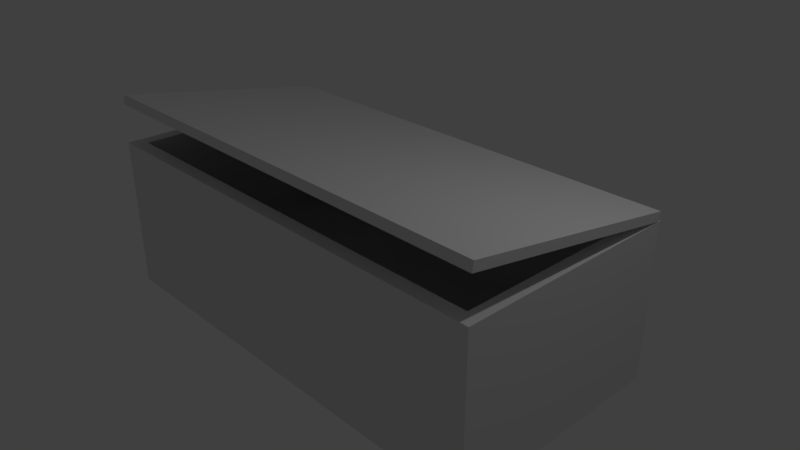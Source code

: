 # Source: Chest.blend  (saved by Blender 2.78.0; exported with 4.5.12 LTS)
import bpy
from mathutils import Matrix  # noqa: F401  (used for matrix-valued properties, if any)

bpy.ops.wm.read_factory_settings(use_empty=True)
scene = bpy.context.scene
scene.name = 'Scene'

# ---- collections
col_collection_1 = bpy.data.collections.new('Collection 1'); scene.collection.children.link(col_collection_1)

# ---- materials (node trees are filled in below, after node groups)
mat_material_wood_boards = bpy.data.materials.new('material_wood_boards')
mat_material_wood_boards.alpha_threshold = 0.0
mat_material_wood_boards.use_transparent_shadow = False
mat_material_wood_boards.roughness = 0.5

# ---- material node trees

# ---- world
world_world = bpy.data.worlds.new('World'); scene.world = world_world
world_world.color = (0.05088, 0.05088, 0.05088)
world_world.use_sun_shadow = False
world_world.sun_shadow_jitter_overblur = 0.0
world_world.cycles.sampling_method = 'MANUAL'

# ---- cameras
cam_camera = bpy.data.cameras.new('Camera')
cam_camera.clip_end = 100.0
cam_camera.lens = 35.0
cam_camera.sensor_width = 32.0
cam_camera.sensor_height = 18.0
cam_camera.ortho_scale = 7.314
cam_camera.dof.focus_distance = 0.0
cam_camera.dof.aperture_fstop = 128.0

# ---- lights
light_lamp = bpy.data.lights.new('Lamp', 'POINT')
light_lamp.transmission_factor = 0.0
light_lamp.cutoff_distance = 30.0
light_lamp.energy = 100.0
light_lamp.shadow_buffer_clip_start = 1.001
light_lamp.shadow_soft_size = 0.1
light_lamp.shadow_maximum_resolution = 0.006
light_lamp.use_absolute_resolution = True

# ---- meshes
me_cube_000 = bpy.data.meshes.new('Cube.000')
me_cube_000.from_pydata([(-1.0, -1.0, -1.0), (-1.0, -1.0, 1.0), (-1.0, 1.0, -1.0), (-1.0, 1.0, 1.0), (1.0, -1.0, -1.0), (1.0, -1.0, 1.0), (1.0, 1.0, -1.0), (1.0, 1.0, 1.0), (-1.0, 0.0, -1.0), (-1.0, -1.0, 0.0), (-1.0, 0.0, 1.0), (-1.0, 1.0, 0.0), (0.0, 1.0, -1.0), (0.0, 1.0, 1.0), (1.0, 1.0, 0.0), (1.0, 0.0, -1.0), (1.0, 0.0, 1.0), (1.0, -1.0, 0.0), (0.0, -1.0, -1.0), (0.0, -1.0, 1.0), (0.0, 0.0, 1.0), (0.0, 0.0, -1.0), (0.0, -1.0, 0.0), (1.0, 0.0, 0.0), (0.0, 1.0, 0.0), (-1.0, 0.0, 0.0), (-1.0, -0.5, -1.0), (-1.0, -1.0, 0.5), (-1.0, 0.5, 1.0), (-1.0, 1.0, -0.5), (-0.5, 1.0, -1.0), (0.5, 1.0, 1.0), (1.0, 1.0, -0.5), (1.0, 0.5, -1.0), (1.0, -0.5, 1.0), (1.0, -1.0, -0.5), (0.5, -1.0, -1.0), (-0.5, -1.0, 1.0), (-1.0, 0.5, -1.0), (-1.0, -1.0, -0.5), (-1.0, -0.5, 1.0), (-1.0, 1.0, 0.5), (0.5, 1.0, -1.0), (-0.5, 1.0, 1.0), (1.0, 1.0, 0.5), (1.0, -0.5, -1.0), (1.0, 0.5, 1.0), (1.0, -1.0, 0.5), (-0.5, -1.0, -1.0), (0.5, -1.0, 1.0), (0.0, -0.5, 1.0), (0.0, 0.5, 1.0), (0.5, 0.0, 1.0), (-0.5, 0.0, 1.0), (0.0, -0.5, -1.0), (0.0, 0.5, -1.0), (-0.5, 0.0, -1.0), (0.5, 0.0, -1.0), (-0.5, -1.0, 0.0), (0.5, -1.0, 0.0), (0.0, -1.0, -0.5), (0.0, -1.0, 0.5), (1.0, -0.5, 0.0), (1.0, 0.5, 0.0), (1.0, 0.0, -0.5), (1.0, 0.0, 0.5), (0.5, 1.0, 0.0), (-0.5, 1.0, 0.0), (0.0, 1.0, -0.5), (0.0, 1.0, 0.5), (-1.0, 0.5, 0.0), (-1.0, -0.5, 0.0), (-1.0, 0.0, -0.5), (-1.0, 0.0, 0.5), (-1.0, -0.5, 0.5), (-1.0, -0.5, -0.5), (-1.0, 0.5, -0.5), (-0.5, 1.0, 0.5), (-0.5, 1.0, -0.5), (0.5, 1.0, -0.5), (1.0, 0.5, 0.5), (1.0, 0.5, -0.5), (1.0, -0.5, -0.5), (0.5, -1.0, 0.5), (0.5, -1.0, -0.5), (-0.5, -1.0, -0.5), (0.5, 0.5, -1.0), (-0.5, 0.5, -1.0), (-0.5, -0.5, -1.0), (-0.5, 0.5, 1.0), (0.5, 0.5, 1.0), (0.5, -0.5, 1.0), (-0.5, -0.5, 1.0), (0.5, -0.5, -1.0), (-0.5, -1.0, 0.5), (1.0, -0.5, 0.5), (0.5, 1.0, 0.5), (-1.0, 0.5, 0.5)], [], [(97, 28, 3, 41), (96, 31, 7, 44), (95, 34, 5, 47), (94, 37, 1, 27), (93, 45, 4, 36), (92, 40, 1, 37), (91, 50, 19, 49), (90, 51, 20, 52), (89, 28, 10, 53), (88, 54, 18, 48), (87, 55, 21, 56), (86, 33, 15, 57), (85, 58, 9, 39), (84, 59, 22, 60), (83, 49, 19, 61), (82, 62, 17, 35), (81, 63, 23, 64), (80, 46, 16, 65), (79, 66, 14, 32), (78, 67, 24, 68), (77, 43, 13, 69), (76, 70, 11, 29), (75, 71, 25, 72), (74, 40, 10, 73), (71, 74, 73, 25), (9, 27, 74, 71), (27, 1, 40, 74), (26, 75, 72, 8), (0, 39, 75, 26), (39, 9, 71, 75), (38, 76, 29, 2), (8, 72, 76, 38), (72, 25, 70, 76), (67, 77, 69, 24), (11, 41, 77, 67), (41, 3, 43, 77), (30, 78, 68, 12), (2, 29, 78, 30), (29, 11, 67, 78), (42, 79, 32, 6), (12, 68, 79, 42), (68, 24, 66, 79), (63, 80, 65, 23), (14, 44, 80, 63), (44, 7, 46, 80), (33, 81, 64, 15), (6, 32, 81, 33), (32, 14, 63, 81), (45, 82, 35, 4), (15, 64, 82, 45), (64, 23, 62, 82), (59, 83, 61, 22), (17, 47, 83, 59), (47, 5, 49, 83), (36, 84, 60, 18), (4, 35, 84, 36), (35, 17, 59, 84), (48, 85, 39, 0), (18, 60, 85, 48), (60, 22, 58, 85), (55, 86, 57, 21), (12, 42, 86, 55), (42, 6, 33, 86), (38, 87, 56, 8), (2, 30, 87, 38), (30, 12, 55, 87), (26, 88, 48, 0), (8, 56, 88, 26), (56, 21, 54, 88), (51, 89, 53, 20), (13, 43, 89, 51), (43, 3, 28, 89), (46, 90, 52, 16), (7, 31, 90, 46), (31, 13, 51, 90), (34, 91, 49, 5), (16, 52, 91, 34), (52, 20, 50, 91), (50, 92, 37, 19), (20, 53, 92, 50), (53, 10, 40, 92), (54, 93, 36, 18), (21, 57, 93, 54), (57, 15, 45, 93), (58, 94, 27, 9), (22, 61, 94, 58), (61, 19, 37, 94), (62, 95, 47, 17), (23, 65, 95, 62), (65, 16, 34, 95), (66, 96, 44, 14), (24, 69, 96, 66), (69, 13, 31, 96), (70, 97, 41, 11), (25, 73, 97, 70), (73, 10, 28, 97)])
_uv = me_cube_000.uv_layers.new(name='UVMap')
_uv.uv.foreach_set('vector', [0.9941, 0.75, 1.0, 0.75, 1.0, 1.0, 0.9941, 1.0, 0.9941, 0.75, 1.0, 0.75, 1.0, 1.0, 0.9941, 1.0, 0.9941, 0.75, 1.0, 0.75, 1.0, 1.0, 0.9941, 1.0, 0.9941, 0.75, 1.0, 0.75, 1.0, 1.0, 0.9941, 1.0, 0.75, 0.25, 0.75, 7.451e-09, 1.0, 0.0, 1.0, 0.25, 0.75, 0.25, 0.75, 7.451e-09, 1.0, 0.0, 1.0, 0.25, 0.75, 0.75, 0.75, 0.5, 1.0, 0.5, 1.0, 0.75, 0.25, 0.75, 0.25, 0.5, 0.5, 0.5, 0.5, 0.75, 0.25, 0.25, 0.25, 2.235e-08, 0.5, 1.49e-08, 0.5, 0.25, 0.75, 0.75, 0.75, 0.5, 1.0, 0.5, 1.0, 0.75, 0.25, 0.75, 0.25, 0.5, 0.5, 0.5, 0.5, 0.75, 0.25, 0.25, 0.25, 2.235e-08, 0.5, 1.49e-08, 0.5, 0.25, 0.9824, 0.75, 0.9883, 0.75, 0.9883, 1.0, 0.9824, 1.0, 0.9824, 0.25, 0.9883, 0.25, 0.9883, 0.5, 0.9824, 0.5, 0.9941, 0.25, 1.0, 0.25, 1.0, 0.5, 0.9941, 0.5, 0.9824, 0.75, 0.9883, 0.75, 0.9883, 1.0, 0.9824, 1.0, 0.9824, 0.25, 0.9883, 0.25, 0.9883, 0.5, 0.9824, 0.5, 0.9941, 0.25, 1.0, 0.25, 1.0, 0.5, 0.9941, 0.5, 0.9824, 0.75, 0.9883, 0.75, 0.9883, 1.0, 0.9824, 1.0, 0.9824, 0.25, 0.9883, 0.25, 0.9883, 0.5, 0.9824, 0.5, 0.9941, 0.25, 1.0, 0.25, 1.0, 0.5, 0.9941, 0.5, 0.9824, 0.75, 0.9883, 0.75, 0.9883, 1.0, 0.9824, 1.0, 0.9824, 0.25, 0.9883, 0.25, 0.9883, 0.5, 0.9824, 0.5, 0.9941, 0.25, 1.0, 0.25, 1.0, 0.5, 0.9941, 0.5, 0.9883, 0.25, 0.9941, 0.25, 0.9941, 0.5, 0.9883, 0.5, 0.9883, 0.0, 0.9941, 0.0, 0.9941, 0.25, 0.9883, 0.25, 0.9941, 0.0, 1.0, 0.0, 1.0, 0.25, 0.9941, 0.25, 0.9766, 0.25, 0.9824, 0.25, 0.9824, 0.5, 0.9766, 0.5, 0.9766, 0.0, 0.9824, 0.0, 0.9824, 0.25, 0.9766, 0.25, 0.9824, 0.0, 0.9883, 0.0, 0.9883, 0.25, 0.9824, 0.25, 0.9766, 0.75, 0.9824, 0.75, 0.9824, 1.0, 0.9766, 1.0, 0.9766, 0.5, 0.9824, 0.5, 0.9824, 0.75, 0.9766, 0.75, 0.9824, 0.5, 0.9883, 0.5, 0.9883, 0.75, 0.9824, 0.75, 0.9883, 0.25, 0.9941, 0.25, 0.9941, 0.5, 0.9883, 0.5, 0.9883, 0.0, 0.9941, 0.0, 0.9941, 0.25, 0.9883, 0.25, 0.9941, 0.0, 1.0, 0.0, 1.0, 0.25, 0.9941, 0.25, 0.9766, 0.25, 0.9824, 0.25, 0.9824, 0.5, 0.9766, 0.5, 0.9766, 0.0, 0.9824, 0.0, 0.9824, 0.25, 0.9766, 0.25, 0.9824, 0.0, 0.9883, 0.0, 0.9883, 0.25, 0.9824, 0.25, 0.9766, 0.75, 0.9824, 0.75, 0.9824, 1.0, 0.9766, 1.0, 0.9766, 0.5, 0.9824, 0.5, 0.9824, 0.75, 0.9766, 0.75, 0.9824, 0.5, 0.9883, 0.5, 0.9883, 0.75, 0.9824, 0.75, 0.9883, 0.25, 0.9941, 0.25, 0.9941, 0.5, 0.9883, 0.5, 0.9883, 0.0, 0.9941, 0.0, 0.9941, 0.25, 0.9883, 0.25, 0.9941, 0.0, 1.0, 0.0, 1.0, 0.25, 0.9941, 0.25, 0.9766, 0.25, 0.9824, 0.25, 0.9824, 0.5, 0.9766, 0.5, 0.9766, 0.0, 0.9824, 0.0, 0.9824, 0.25, 0.9766, 0.25, 0.9824, 0.0, 0.9883, 0.0, 0.9883, 0.25, 0.9824, 0.25, 0.9766, 0.75, 0.9824, 0.75, 0.9824, 1.0, 0.9766, 1.0, 0.9766, 0.5, 0.9824, 0.5, 0.9824, 0.75, 0.9766, 0.75, 0.9824, 0.5, 0.9883, 0.5, 0.9883, 0.75, 0.9824, 0.75, 0.9883, 0.25, 0.9941, 0.25, 0.9941, 0.5, 0.9883, 0.5, 0.9883, 0.0, 0.9941, 0.0, 0.9941, 0.25, 0.9883, 0.25, 0.9941, 0.0, 1.0, 0.0, 1.0, 0.25, 0.9941, 0.25, 0.9766, 0.25, 0.9824, 0.25, 0.9824, 0.5, 0.9766, 0.5, 0.9766, 0.0, 0.9824, 0.0, 0.9824, 0.25, 0.9766, 0.25, 0.9824, 0.0, 0.9883, 0.0, 0.9883, 0.25, 0.9824, 0.25, 0.9766, 0.75, 0.9824, 0.75, 0.9824, 1.0, 0.9766, 1.0, 0.9766, 0.5, 0.9824, 0.5, 0.9824, 0.75, 0.9766, 0.75, 0.9824, 0.5, 0.9883, 0.5, 0.9883, 0.75, 0.9824, 0.75, 0.25, 0.5, 0.25, 0.25, 0.5, 0.25, 0.5, 0.5, 1.49e-08, 0.5, 7.451e-09, 0.25, 0.25, 0.25, 0.25, 0.5, 7.451e-09, 0.25, 0.0, 2.98e-08, 0.25, 2.235e-08, 0.25, 0.25, 0.25, 1.0, 0.25, 0.75, 0.5, 0.75, 0.5, 1.0, 2.98e-08, 1.0, 2.235e-08, 0.75, 0.25, 0.75, 0.25, 1.0, 2.235e-08, 0.75, 1.49e-08, 0.5, 0.25, 0.5, 0.25, 0.75, 0.75, 1.0, 0.75, 0.75, 1.0, 0.75, 1.0, 1.0, 0.5, 1.0, 0.5, 0.75, 0.75, 0.75, 0.75, 1.0, 0.5, 0.75, 0.5, 0.5, 0.75, 0.5, 0.75, 0.75, 0.25, 0.5, 0.25, 0.25, 0.5, 0.25, 0.5, 0.5, 1.49e-08, 0.5, 7.451e-09, 0.25, 0.25, 0.25, 0.25, 0.5, 7.451e-09, 0.25, 0.0, 2.98e-08, 0.25, 2.235e-08, 0.25, 0.25, 0.25, 1.0, 0.25, 0.75, 0.5, 0.75, 0.5, 1.0, 2.98e-08, 1.0, 2.235e-08, 0.75, 0.25, 0.75, 0.25, 1.0, 2.235e-08, 0.75, 1.49e-08, 0.5, 0.25, 0.5, 0.25, 0.75, 0.75, 1.0, 0.75, 0.75, 1.0, 0.75, 1.0, 1.0, 0.5, 1.0, 0.5, 0.75, 0.75, 0.75, 0.75, 1.0, 0.5, 0.75, 0.5, 0.5, 0.75, 0.5, 0.75, 0.75, 0.75, 0.5, 0.75, 0.25, 1.0, 0.25, 1.0, 0.5, 0.5, 0.5, 0.5, 0.25, 0.75, 0.25, 0.75, 0.5, 0.5, 0.25, 0.5, 1.49e-08, 0.75, 7.451e-09, 0.75, 0.25, 0.75, 0.5, 0.75, 0.25, 1.0, 0.25, 1.0, 0.5, 0.5, 0.5, 0.5, 0.25, 0.75, 0.25, 0.75, 0.5, 0.5, 0.25, 0.5, 1.49e-08, 0.75, 7.451e-09, 0.75, 0.25, 0.9883, 0.75, 0.9941, 0.75, 0.9941, 1.0, 0.9883, 1.0, 0.9883, 0.5, 0.9941, 0.5, 0.9941, 0.75, 0.9883, 0.75, 0.9941, 0.5, 1.0, 0.5, 1.0, 0.75, 0.9941, 0.75, 0.9883, 0.75, 0.9941, 0.75, 0.9941, 1.0, 0.9883, 1.0, 0.9883, 0.5, 0.9941, 0.5, 0.9941, 0.75, 0.9883, 0.75, 0.9941, 0.5, 1.0, 0.5, 1.0, 0.75, 0.9941, 0.75, 0.9883, 0.75, 0.9941, 0.75, 0.9941, 1.0, 0.9883, 1.0, 0.9883, 0.5, 0.9941, 0.5, 0.9941, 0.75, 0.9883, 0.75, 0.9941, 0.5, 1.0, 0.5, 1.0, 0.75, 0.9941, 0.75, 0.9883, 0.75, 0.9941, 0.75, 0.9941, 1.0, 0.9883, 1.0, 0.9883, 0.5, 0.9941, 0.5, 0.9941, 0.75, 0.9883, 0.75, 0.9941, 0.5, 1.0, 0.5, 1.0, 0.75, 0.9941, 0.75])
me_cube_000.materials.append(mat_material_wood_boards)
me_cube_000.use_remesh_preserve_volume = False
me_cube_000.use_remesh_preserve_attributes = False
me_cube_000.use_mirror_vertex_groups = False
me_cube_000.update()
me_cube_005 = bpy.data.meshes.new('Cube.005')
me_cube_005.from_pydata([(-0.94, -0.88, -0.5765), (-0.94, 0.88, -0.5765), (0.94, -0.88, -0.5765), (0.94, 0.88, -0.5765), (-1.0, -1.0, -1.0), (-1.0, -1.0, 1.0), (-1.0, 1.0, -1.0), (-1.0, 1.0, 1.0), (1.0, -1.0, -1.0), (1.0, -1.0, 1.0), (1.0, 1.0, -1.0), (1.0, 1.0, 1.0), (-0.94, -0.88, 1.0), (-0.94, 0.88, 1.0), (0.94, 0.88, 1.0), (0.94, -0.88, 1.0), (-0.94, 0.0, -0.5765), (-0.94, 0.88, 0.2118), (0.0, 0.88, -0.5765), (0.94, 0.88, 0.2118), (0.94, 0.0, -0.5765), (0.94, -0.88, 0.2118), (0.0, -0.88, -0.5765), (-1.0, 0.0, -1.0), (-1.0, -1.0, 0.0), (-1.0, 0.0, 1.0), (-1.0, 1.0, 0.0), (0.0, 1.0, -1.0), (0.0, 1.0, 1.0), (1.0, 1.0, 0.0), (1.0, 0.0, -1.0), (1.0, 0.0, 1.0), (1.0, -1.0, 0.0), (0.0, -1.0, -1.0), (0.0, -1.0, 1.0), (0.0, -0.88, 1.0), (-0.94, 0.0, 1.0), (0.0, 0.88, 1.0), (0.94, 0.0, 1.0), (-0.94, -0.88, 0.2118), (-0.97, -0.94, 1.0), (0.97, 0.94, 1.0), (0.0, 0.0, -1.0), (0.0, -1.0, 0.0), (1.0, 0.0, 0.0), (0.0, 1.0, 0.0), (-1.0, 0.0, 0.0), (0.0, 0.0, -0.5765), (0.0, -0.88, 0.2118), (0.94, 0.0, 0.2118), (0.0, 0.88, 0.2118), (-0.94, 0.0, 0.2118), (-0.94, -0.44, -0.5765), (-0.94, 0.88, -0.1824), (-0.47, 0.88, -0.5765), (0.94, 0.88, -0.1824), (0.94, 0.44, -0.5765), (0.94, -0.88, -0.1824), (0.47, -0.88, -0.5765), (-1.0, -0.5, -1.0), (-1.0, -1.0, 0.5), (-1.0, 0.5, 1.0), (-1.0, 1.0, -0.5), (-0.5, 1.0, -1.0), (0.5, 1.0, 1.0), (1.0, 1.0, -0.5), (1.0, 0.5, -1.0), (1.0, -0.5, 1.0), (1.0, -1.0, -0.5), (0.5, -1.0, -1.0), (-0.5, -1.0, 1.0), (-0.47, -0.88, 1.0), (-0.94, 0.44, 1.0), (0.47, 0.88, 1.0), (0.94, -0.44, 1.0), (-0.94, -0.88, 0.6059), (-0.985, -0.97, 1.0), (0.985, 0.97, 1.0), (-0.94, 0.44, -0.5765), (-0.94, 0.88, 0.6059), (0.47, 0.88, -0.5765), (0.94, 0.88, 0.6059), (0.94, -0.44, -0.5765), (0.94, -0.88, 0.6059), (-0.47, -0.88, -0.5765), (-1.0, 0.5, -1.0), (-1.0, -1.0, -0.5), (-1.0, -0.5, 1.0), (-1.0, 1.0, 0.5), (0.5, 1.0, -1.0), (-0.5, 1.0, 1.0), (1.0, 1.0, 0.5), (1.0, -0.5, -1.0), (1.0, 0.5, 1.0), (1.0, -1.0, 0.5), (-0.5, -1.0, -1.0), (0.5, -1.0, 1.0), (0.47, -0.88, 1.0), (-0.94, -0.44, 1.0), (-0.47, 0.88, 1.0), (0.94, 0.44, 1.0), (-0.94, -0.88, -0.1824), (-0.955, -0.91, 1.0), (0.955, 0.91, 1.0), (0.0, -0.5, -1.0), (0.0, 0.5, -1.0), (-0.5, 0.0, -1.0), (0.5, 0.0, -1.0), (-0.5, -1.0, 0.0), (0.5, -1.0, 0.0), (0.0, -1.0, -0.5), (0.0, -1.0, 0.5), (1.0, -0.5, 0.0), (1.0, 0.5, 0.0), (1.0, 0.0, -0.5), (1.0, 0.0, 0.5), (0.5, 1.0, 0.0), (-0.5, 1.0, 0.0), (0.0, 1.0, -0.5), (0.0, 1.0, 0.5), (-1.0, 0.5, 0.0), (-1.0, -0.5, 0.0), (-1.0, 0.0, -0.5), (-1.0, 0.0, 0.5), (0.47, 0.0, -0.5765), (-0.47, 0.0, -0.5765), (0.0, 0.44, -0.5765), (0.0, -0.44, -0.5765), (0.0, -0.88, 0.6059), (0.0, -0.88, -0.1824), (0.47, -0.88, 0.2118), (-0.47, -0.88, 0.2118), (0.94, 0.0, 0.6059), (0.94, 0.0, -0.1824), (0.94, 0.44, 0.2118), (0.94, -0.44, 0.2118), (0.0, 0.88, 0.6059), (0.0, 0.88, -0.1824), (-0.47, 0.88, 0.2118), (0.47, 0.88, 0.2118), (-0.94, 0.0, 0.6059), (-0.94, 0.0, -0.1824), (-0.94, -0.44, 0.2118), (-0.94, 0.44, 0.2118), (-0.94, 0.44, -0.1824), (-0.94, -0.44, -0.1824), (-0.94, -0.44, 0.6059), (0.47, 0.88, -0.1824), (-0.47, 0.88, -0.1824), (-0.47, 0.88, 0.6059), (0.94, -0.44, -0.1824), (0.94, 0.44, -0.1824), (0.94, 0.44, 0.6059), (-0.47, -0.88, -0.1824), (0.47, -0.88, -0.1824), (0.47, -0.88, 0.6059), (-0.47, -0.44, -0.5765), (-0.47, 0.44, -0.5765), (0.47, 0.44, -0.5765), (-1.0, -0.5, 0.5), (-1.0, -0.5, -0.5), (-1.0, 0.5, -0.5), (-0.5, 1.0, 0.5), (-0.5, 1.0, -0.5), (0.5, 1.0, -0.5), (1.0, 0.5, 0.5), (1.0, 0.5, -0.5), (1.0, -0.5, -0.5), (0.5, -1.0, 0.5), (0.5, -1.0, -0.5), (-0.5, -1.0, -0.5), (0.5, 0.5, -1.0), (-0.5, 0.5, -1.0), (-0.5, -0.5, -1.0), (0.5, -0.5, -1.0), (-0.5, -1.0, 0.5), (1.0, -0.5, 0.5), (0.5, 1.0, 0.5), (-1.0, 0.5, 0.5), (0.47, -0.44, -0.5765), (-0.47, -0.88, 0.6059), (0.94, -0.44, 0.6059), (0.47, 0.88, 0.6059), (-0.94, 0.44, 0.6059)], [], [(183, 79, 13, 72), (182, 81, 14, 73), (181, 83, 15, 74), (180, 75, 12, 71), (179, 58, 2, 82), (178, 61, 7, 88), (177, 64, 11, 91), (176, 67, 9, 94), (175, 70, 5, 60), (174, 92, 8, 69), (11, 77, 41, 103, 14, 100, 38, 74, 15, 97, 35, 71, 12, 102, 40, 76, 5, 70, 34, 96, 9, 67, 31, 93), (5, 76, 40, 102, 12, 98, 36, 72, 13, 99, 37, 73, 14, 103, 41, 77, 11, 64, 28, 90, 7, 61, 25, 87), (173, 104, 33, 95), (172, 105, 42, 106), (171, 66, 30, 107), (170, 108, 24, 86), (169, 109, 43, 110), (168, 96, 34, 111), (167, 112, 32, 68), (166, 113, 44, 114), (165, 93, 31, 115), (164, 116, 29, 65), (163, 117, 45, 118), (162, 90, 28, 119), (161, 120, 26, 62), (160, 121, 46, 122), (159, 87, 25, 123), (158, 124, 20, 56), (157, 125, 47, 126), (156, 84, 22, 127), (155, 128, 35, 97), (154, 129, 48, 130), (153, 101, 39, 131), (152, 132, 38, 100), (151, 133, 49, 134), (150, 57, 21, 135), (149, 136, 37, 99), (148, 137, 50, 138), (147, 55, 19, 139), (146, 140, 36, 98), (145, 141, 51, 142), (144, 53, 17, 143), (141, 144, 143, 51), (16, 78, 144, 141), (78, 1, 53, 144), (101, 145, 142, 39), (0, 52, 145, 101), (52, 16, 141, 145), (75, 146, 98, 12), (39, 142, 146, 75), (142, 51, 140, 146), (137, 147, 139, 50), (18, 80, 147, 137), (80, 3, 55, 147), (53, 148, 138, 17), (1, 54, 148, 53), (54, 18, 137, 148), (79, 149, 99, 13), (17, 138, 149, 79), (138, 50, 136, 149), (133, 150, 135, 49), (20, 82, 150, 133), (82, 2, 57, 150), (55, 151, 134, 19), (3, 56, 151, 55), (56, 20, 133, 151), (81, 152, 100, 14), (19, 134, 152, 81), (134, 49, 132, 152), (129, 153, 131, 48), (22, 84, 153, 129), (84, 0, 101, 153), (57, 154, 130, 21), (2, 58, 154, 57), (58, 22, 129, 154), (83, 155, 97, 15), (21, 130, 155, 83), (130, 48, 128, 155), (125, 156, 127, 47), (16, 52, 156, 125), (52, 0, 84, 156), (54, 157, 126, 18), (1, 78, 157, 54), (78, 16, 125, 157), (80, 158, 56, 3), (18, 126, 158, 80), (126, 47, 124, 158), (121, 159, 123, 46), (24, 60, 159, 121), (60, 5, 87, 159), (59, 160, 122, 23), (4, 86, 160, 59), (86, 24, 121, 160), (85, 161, 62, 6), (23, 122, 161, 85), (122, 46, 120, 161), (117, 162, 119, 45), (26, 88, 162, 117), (88, 7, 90, 162), (63, 163, 118, 27), (6, 62, 163, 63), (62, 26, 117, 163), (89, 164, 65, 10), (27, 118, 164, 89), (118, 45, 116, 164), (113, 165, 115, 44), (29, 91, 165, 113), (91, 11, 93, 165), (66, 166, 114, 30), (10, 65, 166, 66), (65, 29, 113, 166), (92, 167, 68, 8), (30, 114, 167, 92), (114, 44, 112, 167), (109, 168, 111, 43), (32, 94, 168, 109), (94, 9, 96, 168), (69, 169, 110, 33), (8, 68, 169, 69), (68, 32, 109, 169), (95, 170, 86, 4), (33, 110, 170, 95), (110, 43, 108, 170), (105, 171, 107, 42), (27, 89, 171, 105), (89, 10, 66, 171), (85, 172, 106, 23), (6, 63, 172, 85), (63, 27, 105, 172), (59, 173, 95, 4), (23, 106, 173, 59), (106, 42, 104, 173), (104, 174, 69, 33), (42, 107, 174, 104), (107, 30, 92, 174), (108, 175, 60, 24), (43, 111, 175, 108), (111, 34, 70, 175), (112, 176, 94, 32), (44, 115, 176, 112), (115, 31, 67, 176), (116, 177, 91, 29), (45, 119, 177, 116), (119, 28, 64, 177), (120, 178, 88, 26), (46, 123, 178, 120), (123, 25, 61, 178), (124, 179, 82, 20), (47, 127, 179, 124), (127, 22, 58, 179), (128, 180, 71, 35), (48, 131, 180, 128), (131, 39, 75, 180), (132, 181, 74, 38), (49, 135, 181, 132), (135, 21, 83, 181), (136, 182, 73, 37), (50, 139, 182, 136), (139, 19, 81, 182), (140, 183, 72, 36), (51, 143, 183, 140), (143, 17, 79, 183)])
_uv = me_cube_005.uv_layers.new(name='UVMap')
_uv.uv.foreach_set('vector', [0.6728, 0.75, 0.6728, 1.0, 0.8971, 1.0, 0.8971, 0.75, 0.6728, 0.75, 0.6728, 1.0, 0.8971, 1.0, 0.8971, 0.75, 0.6728, 0.75, 0.6728, 1.0, 0.8971, 1.0, 0.8971, 0.75, 0.6728, 0.75, 0.6728, 1.0, 0.8971, 1.0, 0.8971, 0.75, 0.75, 0.25, 1.0, 0.25, 1.0, 0.0, 0.75, 7.451e-09, 0.6929, 0.75, 0.9238, 0.75, 0.9238, 1.0, 0.6929, 1.0, 0.6929, 0.75, 0.9238, 0.75, 0.9238, 1.0, 0.6929, 1.0, 0.6929, 0.75, 0.9238, 0.75, 0.9238, 1.0, 0.6929, 1.0, 0.6929, 0.75, 0.9238, 0.75, 0.9238, 1.0, 0.6929, 1.0, 0.75, 0.25, 0.75, 7.451e-09, 1.0, 0.0, 1.0, 0.25, 2.98e-08, 1.0, 0.015, 0.9925, 0.03, 0.985, 0.045, 0.9775, 0.06, 0.97, 0.28, 0.97, 0.5, 0.97, 0.72, 0.97, 0.94, 0.97, 0.94, 0.735, 0.94, 0.5, 0.94, 0.265, 0.94, 0.03, 0.955, 0.0225, 0.97, 0.015, 0.985, 0.0075, 1.0, 0.0, 1.0, 0.25, 1.0, 0.5, 1.0, 0.75, 1.0, 1.0, 0.75, 1.0, 0.5, 1.0, 0.25, 1.0, 1.0, 0.0, 0.985, 0.0075, 0.97, 0.015, 0.955, 0.0225, 0.94, 0.03, 0.72, 0.03, 0.5, 0.03, 0.28, 0.03, 0.06, 0.03, 0.06, 0.265, 0.06, 0.5, 0.06, 0.735, 0.06, 0.97, 0.045, 0.9775, 0.03, 0.985, 0.015, 0.9925, 2.98e-08, 1.0, 2.235e-08, 0.75, 1.49e-08, 0.5, 7.451e-09, 0.25, 0.0, 2.98e-08, 0.25, 2.235e-08, 0.5, 1.49e-08, 0.75, 7.451e-09, 0.75, 0.75, 0.75, 0.5, 1.0, 0.5, 1.0, 0.75, 0.25, 0.75, 0.25, 0.5, 0.5, 0.5, 0.5, 0.75, 0.25, 0.25, 0.25, 2.235e-08, 0.5, 1.49e-08, 0.5, 0.25, 0.231, 0.75, 0.4619, 0.75, 0.4619, 1.0, 0.231, 1.0, 0.231, 0.25, 0.4619, 0.25, 0.4619, 0.5, 0.231, 0.5, 0.6929, 0.25, 0.9238, 0.25, 0.9238, 0.5, 0.6929, 0.5, 0.231, 0.75, 0.4619, 0.75, 0.4619, 1.0, 0.231, 1.0, 0.231, 0.25, 0.4619, 0.25, 0.4619, 0.5, 0.231, 0.5, 0.6929, 0.25, 0.9238, 0.25, 0.9238, 0.5, 0.6929, 0.5, 0.231, 0.75, 0.4619, 0.75, 0.4619, 1.0, 0.231, 1.0, 0.231, 0.25, 0.4619, 0.25, 0.4619, 0.5, 0.231, 0.5, 0.6929, 0.25, 0.9238, 0.25, 0.9238, 0.5, 0.6929, 0.5, 0.231, 0.75, 0.4619, 0.75, 0.4619, 1.0, 0.231, 1.0, 0.231, 0.25, 0.4619, 0.25, 0.4619, 0.5, 0.231, 0.5, 0.6929, 0.25, 0.9238, 0.25, 0.9238, 0.5, 0.6929, 0.5, 0.25, 0.25, 0.5, 0.25, 0.5, 1.49e-08, 0.25, 2.235e-08, 0.25, 0.75, 0.5, 0.75, 0.5, 0.5, 0.25, 0.5, 0.75, 0.75, 1.0, 0.75, 1.0, 0.5, 0.75, 0.5, 0.6728, 0.25, 0.6728, 0.5, 0.8971, 0.5, 0.8971, 0.25, 0.2243, 0.25, 0.2243, 0.5, 0.4485, 0.5, 0.4485, 0.25, 0.2243, 0.75, 0.2243, 1.0, 0.4485, 1.0, 0.4485, 0.75, 0.6728, 0.25, 0.6728, 0.5, 0.8971, 0.5, 0.8971, 0.25, 0.2243, 0.25, 0.2243, 0.5, 0.4485, 0.5, 0.4485, 0.25, 0.2243, 0.75, 0.2243, 1.0, 0.4485, 1.0, 0.4485, 0.75, 0.6728, 0.25, 0.6728, 0.5, 0.8971, 0.5, 0.8971, 0.25, 0.2243, 0.25, 0.2243, 0.5, 0.4485, 0.5, 0.4485, 0.25, 0.2243, 0.75, 0.2243, 1.0, 0.4485, 1.0, 0.4485, 0.75, 0.6728, 0.25, 0.6728, 0.5, 0.8971, 0.5, 0.8971, 0.25, 0.2243, 0.25, 0.2243, 0.5, 0.4485, 0.5, 0.4485, 0.25, 0.2243, 0.75, 0.2243, 1.0, 0.4485, 1.0, 0.4485, 0.75, 0.2243, 0.5, 0.2243, 0.75, 0.4485, 0.75, 0.4485, 0.5, 0.0, 0.5, 0.0, 0.75, 0.2243, 0.75, 0.2243, 0.5, 0.0, 0.75, 0.0, 1.0, 0.2243, 1.0, 0.2243, 0.75, 0.2243, 0.0, 0.2243, 0.25, 0.4485, 0.25, 0.4485, 0.0, 0.0, 0.0, 0.0, 0.25, 0.2243, 0.25, 0.2243, 0.0, 0.0, 0.25, 0.0, 0.5, 0.2243, 0.5, 0.2243, 0.25, 0.6728, 0.0, 0.6728, 0.25, 0.8971, 0.25, 0.8971, 0.0, 0.4485, 0.0, 0.4485, 0.25, 0.6728, 0.25, 0.6728, 0.0, 0.4485, 0.25, 0.4485, 0.5, 0.6728, 0.5, 0.6728, 0.25, 0.2243, 0.5, 0.2243, 0.75, 0.4485, 0.75, 0.4485, 0.5, 0.0, 0.5, 0.0, 0.75, 0.2243, 0.75, 0.2243, 0.5, 0.0, 0.75, 0.0, 1.0, 0.2243, 1.0, 0.2243, 0.75, 0.2243, 0.0, 0.2243, 0.25, 0.4485, 0.25, 0.4485, 0.0, 0.0, 0.0, 0.0, 0.25, 0.2243, 0.25, 0.2243, 0.0, 0.0, 0.25, 0.0, 0.5, 0.2243, 0.5, 0.2243, 0.25, 0.6728, 0.0, 0.6728, 0.25, 0.8971, 0.25, 0.8971, 0.0, 0.4485, 0.0, 0.4485, 0.25, 0.6728, 0.25, 0.6728, 0.0, 0.4485, 0.25, 0.4485, 0.5, 0.6728, 0.5, 0.6728, 0.25, 0.2243, 0.5, 0.2243, 0.75, 0.4485, 0.75, 0.4485, 0.5, 0.0, 0.5, 0.0, 0.75, 0.2243, 0.75, 0.2243, 0.5, 0.0, 0.75, 0.0, 1.0, 0.2243, 1.0, 0.2243, 0.75, 0.2243, 0.0, 0.2243, 0.25, 0.4485, 0.25, 0.4485, 0.0, 0.0, 0.0, 0.0, 0.25, 0.2243, 0.25, 0.2243, 0.0, 0.0, 0.25, 0.0, 0.5, 0.2243, 0.5, 0.2243, 0.25, 0.6728, 0.0, 0.6728, 0.25, 0.8971, 0.25, 0.8971, 0.0, 0.4485, 0.0, 0.4485, 0.25, 0.6728, 0.25, 0.6728, 0.0, 0.4485, 0.25, 0.4485, 0.5, 0.6728, 0.5, 0.6728, 0.25, 0.2243, 0.5, 0.2243, 0.75, 0.4485, 0.75, 0.4485, 0.5, 0.0, 0.5, 0.0, 0.75, 0.2243, 0.75, 0.2243, 0.5, 0.0, 0.75, 0.0, 1.0, 0.2243, 1.0, 0.2243, 0.75, 0.2243, 0.0, 0.2243, 0.25, 0.4485, 0.25, 0.4485, 0.0, 0.0, 0.0, 0.0, 0.25, 0.2243, 0.25, 0.2243, 0.0, 0.0, 0.25, 0.0, 0.5, 0.2243, 0.5, 0.2243, 0.25, 0.6728, 0.0, 0.6728, 0.25, 0.8971, 0.25, 0.8971, 0.0, 0.4485, 0.0, 0.4485, 0.25, 0.6728, 0.25, 0.6728, 0.0, 0.4485, 0.25, 0.4485, 0.5, 0.6728, 0.5, 0.6728, 0.25, 0.5, 0.75, 0.75, 0.75, 0.75, 0.5, 0.5, 0.5, 0.5, 1.0, 0.75, 1.0, 0.75, 0.75, 0.5, 0.75, 0.75, 1.0, 1.0, 1.0, 1.0, 0.75, 0.75, 0.75, 2.235e-08, 0.75, 0.25, 0.75, 0.25, 0.5, 1.49e-08, 0.5, 2.98e-08, 1.0, 0.25, 1.0, 0.25, 0.75, 2.235e-08, 0.75, 0.25, 1.0, 0.5, 1.0, 0.5, 0.75, 0.25, 0.75, 7.451e-09, 0.25, 0.25, 0.25, 0.25, 2.235e-08, 0.0, 2.98e-08, 1.49e-08, 0.5, 0.25, 0.5, 0.25, 0.25, 7.451e-09, 0.25, 0.25, 0.5, 0.5, 0.5, 0.5, 0.25, 0.25, 0.25, 0.4619, 0.25, 0.6929, 0.25, 0.6929, 0.5, 0.4619, 0.5, 0.4619, 0.0, 0.6929, 0.0, 0.6929, 0.25, 0.4619, 0.25, 0.6929, 0.0, 0.9238, 0.0, 0.9238, 0.25, 0.6929, 0.25, 0.0, 0.25, 0.231, 0.25, 0.231, 0.5, 0.0, 0.5, 0.0, 0.0, 0.231, 0.0, 0.231, 0.25, 0.0, 0.25, 0.231, 0.0, 0.4619, 0.0, 0.4619, 0.25, 0.231, 0.25, 0.0, 0.75, 0.231, 0.75, 0.231, 1.0, 0.0, 1.0, 0.0, 0.5, 0.231, 0.5, 0.231, 0.75, 0.0, 0.75, 0.231, 0.5, 0.4619, 0.5, 0.4619, 0.75, 0.231, 0.75, 0.4619, 0.25, 0.6929, 0.25, 0.6929, 0.5, 0.4619, 0.5, 0.4619, 0.0, 0.6929, 0.0, 0.6929, 0.25, 0.4619, 0.25, 0.6929, 0.0, 0.9238, 0.0, 0.9238, 0.25, 0.6929, 0.25, 0.0, 0.25, 0.231, 0.25, 0.231, 0.5, 0.0, 0.5, 0.0, 0.0, 0.231, 0.0, 0.231, 0.25, 0.0, 0.25, 0.231, 0.0, 0.4619, 0.0, 0.4619, 0.25, 0.231, 0.25, 0.0, 0.75, 0.231, 0.75, 0.231, 1.0, 0.0, 1.0, 0.0, 0.5, 0.231, 0.5, 0.231, 0.75, 0.0, 0.75, 0.231, 0.5, 0.4619, 0.5, 0.4619, 0.75, 0.231, 0.75, 0.4619, 0.25, 0.6929, 0.25, 0.6929, 0.5, 0.4619, 0.5, 0.4619, 0.0, 0.6929, 0.0, 0.6929, 0.25, 0.4619, 0.25, 0.6929, 0.0, 0.9238, 0.0, 0.9238, 0.25, 0.6929, 0.25, 0.0, 0.25, 0.231, 0.25, 0.231, 0.5, 0.0, 0.5, 0.0, 0.0, 0.231, 0.0, 0.231, 0.25, 0.0, 0.25, 0.231, 0.0, 0.4619, 0.0, 0.4619, 0.25, 0.231, 0.25, 0.0, 0.75, 0.231, 0.75, 0.231, 1.0, 0.0, 1.0, 0.0, 0.5, 0.231, 0.5, 0.231, 0.75, 0.0, 0.75, 0.231, 0.5, 0.4619, 0.5, 0.4619, 0.75, 0.231, 0.75, 0.4619, 0.25, 0.6929, 0.25, 0.6929, 0.5, 0.4619, 0.5, 0.4619, 0.0, 0.6929, 0.0, 0.6929, 0.25, 0.4619, 0.25, 0.6929, 0.0, 0.9238, 0.0, 0.9238, 0.25, 0.6929, 0.25, 0.0, 0.25, 0.231, 0.25, 0.231, 0.5, 0.0, 0.5, 0.0, 0.0, 0.231, 0.0, 0.231, 0.25, 0.0, 0.25, 0.231, 0.0, 0.4619, 0.0, 0.4619, 0.25, 0.231, 0.25, 0.0, 0.75, 0.231, 0.75, 0.231, 1.0, 0.0, 1.0, 0.0, 0.5, 0.231, 0.5, 0.231, 0.75, 0.0, 0.75, 0.231, 0.5, 0.4619, 0.5, 0.4619, 0.75, 0.231, 0.75, 0.25, 0.5, 0.25, 0.25, 0.5, 0.25, 0.5, 0.5, 1.49e-08, 0.5, 7.451e-09, 0.25, 0.25, 0.25, 0.25, 0.5, 7.451e-09, 0.25, 0.0, 2.98e-08, 0.25, 2.235e-08, 0.25, 0.25, 0.25, 1.0, 0.25, 0.75, 0.5, 0.75, 0.5, 1.0, 2.98e-08, 1.0, 2.235e-08, 0.75, 0.25, 0.75, 0.25, 1.0, 2.235e-08, 0.75, 1.49e-08, 0.5, 0.25, 0.5, 0.25, 0.75, 0.75, 1.0, 0.75, 0.75, 1.0, 0.75, 1.0, 1.0, 0.5, 1.0, 0.5, 0.75, 0.75, 0.75, 0.75, 1.0, 0.5, 0.75, 0.5, 0.5, 0.75, 0.5, 0.75, 0.75, 0.75, 0.5, 0.75, 0.25, 1.0, 0.25, 1.0, 0.5, 0.5, 0.5, 0.5, 0.25, 0.75, 0.25, 0.75, 0.5, 0.5, 0.25, 0.5, 1.49e-08, 0.75, 7.451e-09, 0.75, 0.25, 0.4619, 0.75, 0.6929, 0.75, 0.6929, 1.0, 0.4619, 1.0, 0.4619, 0.5, 0.6929, 0.5, 0.6929, 0.75, 0.4619, 0.75, 0.6929, 0.5, 0.9238, 0.5, 0.9238, 0.75, 0.6929, 0.75, 0.4619, 0.75, 0.6929, 0.75, 0.6929, 1.0, 0.4619, 1.0, 0.4619, 0.5, 0.6929, 0.5, 0.6929, 0.75, 0.4619, 0.75, 0.6929, 0.5, 0.9238, 0.5, 0.9238, 0.75, 0.6929, 0.75, 0.4619, 0.75, 0.6929, 0.75, 0.6929, 1.0, 0.4619, 1.0, 0.4619, 0.5, 0.6929, 0.5, 0.6929, 0.75, 0.4619, 0.75, 0.6929, 0.5, 0.9238, 0.5, 0.9238, 0.75, 0.6929, 0.75, 0.4619, 0.75, 0.6929, 0.75, 0.6929, 1.0, 0.4619, 1.0, 0.4619, 0.5, 0.6929, 0.5, 0.6929, 0.75, 0.4619, 0.75, 0.6929, 0.5, 0.9238, 0.5, 0.9238, 0.75, 0.6929, 0.75, 0.5, 0.25, 0.75, 0.25, 0.75, 7.451e-09, 0.5, 1.49e-08, 0.5, 0.5, 0.75, 0.5, 0.75, 0.25, 0.5, 0.25, 0.75, 0.5, 1.0, 0.5, 1.0, 0.25, 0.75, 0.25, 0.6728, 0.5, 0.6728, 0.75, 0.8971, 0.75, 0.8971, 0.5, 0.4485, 0.5, 0.4485, 0.75, 0.6728, 0.75, 0.6728, 0.5, 0.4485, 0.75, 0.4485, 1.0, 0.6728, 1.0, 0.6728, 0.75, 0.6728, 0.5, 0.6728, 0.75, 0.8971, 0.75, 0.8971, 0.5, 0.4485, 0.5, 0.4485, 0.75, 0.6728, 0.75, 0.6728, 0.5, 0.4485, 0.75, 0.4485, 1.0, 0.6728, 1.0, 0.6728, 0.75, 0.6728, 0.5, 0.6728, 0.75, 0.8971, 0.75, 0.8971, 0.5, 0.4485, 0.5, 0.4485, 0.75, 0.6728, 0.75, 0.6728, 0.5, 0.4485, 0.75, 0.4485, 1.0, 0.6728, 1.0, 0.6728, 0.75, 0.6728, 0.5, 0.6728, 0.75, 0.8971, 0.75, 0.8971, 0.5, 0.4485, 0.5, 0.4485, 0.75, 0.6728, 0.75, 0.6728, 0.5, 0.4485, 0.75, 0.4485, 1.0, 0.6728, 1.0, 0.6728, 0.75])
_uv.active_render = True
_uv = me_cube_005.uv_layers.new(name='UVMap.001')
_uv.uv.foreach_set('vector', [0.0, 0.0, 0.0, 0.0, 0.0, 0.0, 0.0, 0.0, 0.0, 0.0, 0.0, 0.0, 0.0, 0.0, 0.0, 0.0, 0.0, 0.0, 0.0, 0.0, 0.0, 0.0, 0.0, 0.0, 0.0, 0.0, 0.0, 0.0, 0.0, 0.0, 0.0, 0.0, 0.0, 0.0, 0.0, 0.0, 0.0, 0.0, 0.0, 0.0, 0.0, 0.0, 0.0, 0.0, 0.0, 0.0, 0.0, 0.0, 0.0, 0.0, 0.0, 0.0, 0.0, 0.0, 0.0, 0.0, 0.0, 0.0, 0.0, 0.0, 0.0, 0.0, 0.0, 0.0, 0.0, 0.0, 0.0, 0.0, 0.0, 0.0, 0.0, 0.0, 0.0, 0.0, 0.0, 0.0, 0.0, 0.0, 0.0, 0.0, 0.0, 0.0, 0.0, 0.0, 0.0, 0.0, 0.0, 0.0, 0.0, 0.0, 0.0, 0.0, 0.0, 0.0, 0.0, 0.0, 0.0, 0.0, 0.0, 0.0, 0.0, 0.0, 0.0, 0.0, 0.0, 0.0, 0.0, 0.0, 0.0, 0.0, 0.0, 0.0, 0.0, 0.0, 0.0, 0.0, 0.0, 0.0, 0.0, 0.0, 0.0, 0.0, 0.0, 0.0, 0.0, 0.0, 0.0, 0.0, 0.0, 0.0, 0.0, 0.0, 0.0, 0.0, 0.0, 0.0, 0.0, 0.0, 0.0, 0.0, 0.0, 0.0, 0.0, 0.0, 0.0, 0.0, 0.0, 0.0, 0.0, 0.0, 0.0, 0.0, 0.0, 0.0, 0.0, 0.0, 0.0, 0.0, 0.0, 0.0, 0.0, 0.0, 0.0, 0.0, 0.0, 0.0, 0.0, 0.0, 0.0, 0.0, 0.0, 0.0, 0.0, 0.0, 0.0, 0.0, 0.0, 0.0, 0.0, 0.0, 0.0, 0.0, 0.0, 0.0, 0.0, 0.0, 0.0, 0.0, 0.0, 0.0, 0.0, 0.0, 0.0, 0.0, 0.0, 0.0, 0.0, 0.0, 0.0, 0.0, 0.0, 0.0, 0.0, 0.0, 0.0, 0.0, 0.0, 0.0, 0.0, 0.0, 0.0, 0.0, 0.0, 0.0, 0.0, 0.0, 0.0, 0.0, 0.0, 0.0, 0.0, 0.0, 0.0, 0.0, 0.0, 0.0, 0.0, 0.0, 0.0, 0.0, 0.0, 0.0, 0.0, 0.0, 0.0, 0.0, 0.0, 0.0, 0.0, 0.0, 0.0, 0.0, 0.0, 0.0, 0.0, 0.0, 0.0, 0.0, 0.0, 0.0, 0.0, 0.0, 0.0, 0.0, 0.0, 0.0, 0.0, 0.0, 0.0, 0.0, 0.0, 0.0, 0.0, 0.0, 0.0, 0.0, 0.0, 0.0, 0.0, 0.0, 0.0, 0.0, 0.0, 0.0, 0.0, 0.0, 0.0, 0.0, 0.0, 0.0, 0.0, 0.0, 0.0, 0.0, 0.0, 0.0, 0.0, 0.0, 0.0, 0.0, 0.0, 0.0, 0.0, 0.0, 0.0, 0.0, 0.0, 0.0, 0.0, 0.0, 0.0, 0.0, 0.0, 0.0, 0.0, 0.0, 0.0, 0.0, 0.0, 0.0, 0.0, 0.0, 0.0, 0.0, 0.0, 0.0, 0.0, 0.0, 0.0, 0.0, 0.0, 0.0, 0.0, 0.0, 0.0, 0.0, 0.0, 0.0, 0.0, 0.0, 0.0, 0.0, 0.0, 0.0, 0.0, 0.0, 0.0, 0.0, 0.0, 0.0, 0.0, 0.0, 0.0, 0.0, 0.0, 0.0, 0.0, 0.0, 0.0, 0.0, 0.0, 0.0, 0.0, 0.0, 0.0, 0.0, 0.0, 0.0, 0.0, 0.0, 0.0, 0.0, 0.0, 0.0, 0.0, 0.0, 0.0, 0.0, 0.0, 0.0, 0.0, 0.0, 0.0, 0.0, 0.0, 0.0, 0.0, 0.0, 0.0, 0.0, 0.0, 0.0, 0.0, 0.0, 0.0, 0.0, 0.0, 0.0, 0.0, 0.0, 0.0, 0.0, 0.0, 0.0, 0.0, 0.0, 0.0, 0.0, 0.0, 0.0, 0.0, 0.0, 0.0, 0.0, 0.0, 0.0, 0.0, 0.0, 0.0, 0.0, 0.0, 0.0, 0.0, 0.0, 0.0, 0.0, 0.0, 0.0, 0.0, 0.0, 0.0, 0.0, 0.0, 0.0, 0.0, 0.0, 0.0, 0.0, 0.0, 0.0, 0.0, 0.0, 0.0, 0.0, 0.0, 0.0, 0.0, 0.0, 0.0, 0.0, 0.0, 0.0, 0.0, 0.0, 0.0, 0.0, 0.0, 0.0, 0.0, 0.0, 0.0, 0.0, 0.0, 0.0, 0.0, 0.0, 0.0, 0.0, 0.0, 0.0, 0.0, 0.0, 0.0, 0.0, 0.0, 0.0, 0.0, 0.0, 0.0, 0.0, 0.0, 0.0, 0.0, 0.0, 0.0, 0.0, 0.0, 0.0, 0.0, 0.0, 0.0, 0.0, 0.0, 0.0, 0.0, 0.0, 0.0, 0.0, 0.0, 0.0, 0.0, 0.0, 0.0, 0.0, 0.0, 0.0, 0.0, 0.0, 0.0, 0.0, 0.0, 0.0, 0.0, 0.0, 0.0, 0.0, 0.0, 0.0, 0.0, 0.0, 0.0, 0.0, 0.0, 0.0, 0.0, 0.0, 0.0, 0.0, 0.0, 0.0, 0.0, 0.0, 0.0, 0.0, 0.0, 0.0, 0.0, 0.0, 0.0, 0.0, 0.0, 0.0, 0.0, 0.0, 0.0, 0.0, 0.0, 0.0, 0.0, 0.0, 0.0, 0.0, 0.0, 0.0, 0.0, 0.0, 0.0, 0.0, 0.0, 0.0, 0.0, 0.0, 0.0, 0.0, 0.0, 0.0, 0.0, 0.0, 0.0, 0.0, 0.0, 0.0, 0.0, 0.0, 0.0, 0.0, 0.0, 0.0, 0.0, 0.0, 0.0, 0.0, 0.0, 0.0, 0.0, 0.0, 0.0, 0.0, 0.0, 0.0, 0.0, 0.0, 0.0, 0.0, 0.0, 0.0, 0.0, 0.0, 0.0, 0.0, 0.0, 0.0, 0.0, 0.0, 0.0, 0.0, 0.0, 0.0, 0.0, 0.0, 0.0, 0.0, 0.0, 0.0, 0.0, 0.0, 0.0, 0.0, 0.0, 0.0, 0.0, 0.0, 0.0, 0.0, 0.0, 0.0, 0.0, 0.0, 0.0, 0.0, 0.0, 0.0, 0.0, 0.0, 0.0, 0.0, 0.0, 0.0, 0.0, 0.0, 0.0, 0.0, 0.0, 0.0, 0.0, 0.0, 0.0, 0.0, 0.0, 0.0, 0.0, 0.0, 0.0, 0.0, 0.0, 0.0, 0.0, 0.0, 0.0, 0.0, 0.0, 0.0, 0.0, 0.0, 0.0, 0.0, 0.0, 0.0, 0.0, 0.0, 0.0, 0.0, 0.0, 0.0, 0.0, 0.0, 0.0, 0.0, 0.0, 0.0, 0.0, 0.0, 0.0, 0.0, 0.0, 0.0, 0.0, 0.0, 0.0, 0.0, 0.0, 0.0, 0.0, 0.0, 0.0, 0.0, 0.0, 0.0, 0.0, 0.0, 0.0, 0.0, 0.0, 0.0, 0.0, 0.0, 0.0, 0.0, 0.0, 0.0, 0.0, 0.0, 0.0, 0.0, 0.0, 0.0, 0.0, 0.0, 0.0, 0.0, 0.0, 0.0, 0.0, 0.0, 0.0, 0.0, 0.0, 0.0, 0.0, 0.0, 0.0, 0.0, 0.0, 0.0, 0.0, 0.0, 0.0, 0.0, 0.0, 0.0, 0.0, 0.0, 0.0, 0.0, 0.0, 0.0, 0.0, 0.0, 0.0, 0.0, 0.0, 0.0, 0.0, 0.0, 0.0, 0.0, 0.0, 0.0, 0.0, 0.0, 0.0, 0.0, 0.0, 0.0, 0.0, 0.0, 0.0, 0.0, 0.0, 0.0, 0.0, 0.0, 0.0, 0.0, 0.0, 0.0, 0.0, 0.0, 0.0, 0.0, 0.0, 0.0, 0.0, 0.0, 0.0, 0.0, 0.0, 0.0, 0.0, 0.0, 0.0, 0.0, 0.0, 0.0, 0.0, 0.0, 0.0, 0.0, 0.0, 0.0, 0.0, 0.0, 0.0, 0.0, 0.0, 0.0, 0.0, 0.0, 0.0, 0.0, 0.0, 0.0, 0.0, 0.0, 0.0, 0.0, 0.0, 0.0, 0.0, 0.0, 0.0, 0.0, 0.0, 0.0, 0.0, 0.0, 0.0, 0.0, 0.0, 0.0, 0.0, 0.0, 0.0, 0.0, 0.0, 0.0, 0.0, 0.0, 0.0, 0.0, 0.0, 0.0, 0.0, 0.0, 0.0, 0.0, 0.0, 0.0, 0.0, 0.0, 0.0, 0.0, 0.0, 0.0, 0.0, 0.0, 0.0, 0.0, 0.0, 0.0, 0.0, 0.0, 0.0, 0.0, 0.0, 0.0, 0.0, 0.0, 0.0, 0.0, 0.0, 0.0, 0.0, 0.0, 0.0, 0.0, 0.0, 0.0, 0.0, 0.0, 0.0, 0.0, 0.0, 0.0, 0.0, 0.0, 0.0, 0.0, 0.0, 0.0, 0.0, 0.0, 0.0, 0.0, 0.0, 0.0, 0.0, 0.0, 0.0, 0.0, 0.0, 0.0, 0.0, 0.0, 0.0, 0.0, 0.0, 0.0, 0.0, 0.0, 0.0, 0.0, 0.0, 0.0, 0.0, 0.0, 0.0, 0.0, 0.0, 0.0, 0.0, 0.0, 0.0, 0.0, 0.0, 0.0, 0.0, 0.0, 0.0, 0.0, 0.0, 0.0, 0.0, 0.0, 0.0, 0.0, 0.0, 0.0, 0.0, 0.0, 0.0, 0.0, 0.0, 0.0, 0.0, 0.0, 0.0, 0.0, 0.0, 0.0, 0.0, 0.0, 0.0, 0.0, 0.0, 0.0, 0.0, 0.0, 0.0, 0.0, 0.0, 0.0, 0.0, 0.0, 0.0, 0.0, 0.0, 0.0, 0.0, 0.0, 0.0, 0.0, 0.0, 0.0, 0.0, 0.0, 0.0, 0.0, 0.0, 0.0, 0.0, 0.0, 0.0, 0.0, 0.0, 0.0, 0.0, 0.0, 0.0, 0.0, 0.0, 0.0, 0.0, 0.0, 0.0, 0.0, 0.0, 0.0, 0.0, 0.0, 0.0, 0.0, 0.0, 0.0, 0.0, 0.0, 0.0, 0.0, 0.0, 0.0, 0.0, 0.0, 0.0, 0.0, 0.0, 0.0, 0.0, 0.0, 0.0, 0.0, 0.0, 0.0, 0.0, 0.0, 0.0, 0.0, 0.0, 0.0, 0.0, 0.0, 0.0, 0.0, 0.0, 0.0, 0.0, 0.0, 0.0, 0.0, 0.0, 0.0, 0.0, 0.0, 0.0, 0.0, 0.0, 0.0, 0.0, 0.0, 0.0, 0.0, 0.0, 0.0, 0.0, 0.0, 0.0, 0.0, 0.0, 0.0, 0.0, 0.0, 0.0, 0.0, 0.0, 0.0, 0.0, 0.0, 0.0, 0.0, 0.0, 0.0, 0.0, 0.0, 0.0, 0.0, 0.0, 0.0, 0.0, 0.0, 0.0, 0.0, 0.0, 0.0, 0.0, 0.0, 0.0, 0.0, 0.0, 0.0, 0.0, 0.0, 0.0, 0.0, 0.0, 0.0, 0.0, 0.0, 0.0, 0.0, 0.0, 0.0, 0.0, 0.0, 0.0, 0.0, 0.0, 0.0, 0.0, 0.0, 0.0, 0.0, 0.0, 0.0, 0.0, 0.0, 0.0, 0.0, 0.0, 0.0, 0.0, 0.0, 0.0, 0.0, 0.0, 0.0, 0.0, 0.0, 0.0, 0.0, 0.0, 0.0, 0.0, 0.0, 0.0, 0.0, 0.0, 0.0, 0.0, 0.0, 0.0, 0.0, 0.0, 0.0, 0.0, 0.0, 0.0, 0.0, 0.0, 0.0, 0.0, 0.0, 0.0, 0.0, 0.0, 0.0, 0.0, 0.0, 0.0, 0.0, 0.0, 0.0, 0.0, 0.0, 0.0, 0.0, 0.0, 0.0, 0.0, 0.0, 0.0, 0.0, 0.0, 0.0, 0.0, 0.0, 0.0, 0.0, 0.0, 0.0, 0.0, 0.0, 0.0, 0.0, 0.0, 0.0, 0.0, 0.0, 0.0, 0.0, 0.0, 0.0, 0.0, 0.0, 0.0, 0.0, 0.0, 0.0, 0.0, 0.0, 0.0, 0.0, 0.0, 0.0, 0.0, 0.0, 0.0, 0.0, 0.0, 0.0, 0.0, 0.0, 0.0, 0.0, 0.0, 0.0, 0.0, 0.0, 0.0, 0.0, 0.0, 0.0, 0.0, 0.0, 0.0, 0.0, 0.0, 0.0, 0.0, 0.0, 0.0, 0.0, 0.0, 0.0, 0.0, 0.0, 0.0, 0.0, 0.0, 0.0, 0.0, 0.0, 0.0, 0.0, 0.0, 0.0, 0.0, 0.0, 0.0, 0.0, 0.0, 0.0, 0.0, 0.0, 0.0, 0.0, 0.0, 0.0, 0.0, 0.0, 0.0, 0.0, 0.0, 0.0, 0.0, 0.0, 0.0, 0.0, 0.0, 0.0, 0.0, 0.0, 0.0, 0.0, 0.0, 0.0, 0.0, 0.0, 0.0, 0.0, 0.0, 0.0, 0.0, 0.0, 0.0, 0.0, 0.0, 0.0, 0.0, 0.0, 0.0, 0.0, 0.0, 0.0, 0.0, 0.0, 0.0, 0.0, 0.0, 0.0, 0.0, 0.0, 0.0, 0.0, 0.0, 0.0, 0.0, 0.0, 0.0, 0.0, 0.0, 0.0, 0.0, 0.0, 0.0, 0.0, 0.0, 0.0, 0.0, 0.0, 0.0, 0.0, 0.0, 0.0, 0.0, 0.0, 0.0, 0.0, 0.0, 0.0, 0.0, 0.0, 0.0, 0.0, 0.0, 0.0, 0.0, 0.0, 0.0, 0.0, 0.0, 0.0, 0.0, 0.0, 0.0, 0.0, 0.0, 0.0, 0.0, 0.0, 0.0, 0.0, 0.0, 0.0, 0.0, 0.0, 0.0, 0.0, 0.0, 0.0, 0.0, 0.0, 0.0, 0.0, 0.0, 0.0, 0.0, 0.0, 0.0, 0.0, 0.0, 0.0, 0.0, 0.0, 0.0, 0.0, 0.0, 0.0, 0.0, 0.0, 0.0, 0.0, 0.0, 0.0, 0.0, 0.0, 0.0, 0.0])
me_cube_005.materials.append(mat_material_wood_boards)
me_cube_005.use_remesh_preserve_volume = False
me_cube_005.use_remesh_preserve_attributes = False
me_cube_005.use_mirror_vertex_groups = False
me_cube_005.update()

# ---- objects
ob_cube_001 = bpy.data.objects.new('Cube.001', me_cube_000)
ob_cube = bpy.data.objects.new('Cube', me_cube_005)
ob_lamp = bpy.data.objects.new('Lamp', light_lamp)
ob_camera = bpy.data.objects.new('Camera', cam_camera)

# ---- transforms, parenting, visibility, modifiers, constraints
ob_cube_001.location = (0.0, 0.0, 1.395)
ob_cube_001.rotation_euler = (-0.1745, 0.0, 0.0)
ob_cube_001.scale = (3.125, 1.562, 0.0625)
ob_cube_001.lineart.crease_threshold = 0.0
ob_cube.location = (0.0, 0.0, 0.0)
ob_cube.scale = (3.125, 1.562, 1.062)
ob_cube.lineart.crease_threshold = 0.0
ob_lamp.location = (4.076, 1.005, 5.904)
ob_lamp.rotation_euler = (0.6503, 0.05522, 1.866)
ob_lamp.lock_rotations_4d = False
ob_lamp.empty_display_type = 'ARROWS'
ob_lamp.color = (0.0, 0.0, 0.0, 0.0)
ob_lamp.lineart.crease_threshold = 0.0
ob_camera.location = (7.481, -6.508, 5.344)
ob_camera.rotation_euler = (1.109, 0.0, 0.8149)
ob_camera.lock_rotations_4d = False
ob_camera.empty_display_type = 'ARROWS'
ob_camera.color = (0.0, 0.0, 0.0, 0.0)
ob_camera.display_type = 'WIRE'
ob_camera.lineart.crease_threshold = 0.0

# ---- collection membership
col_collection_1.objects.link(ob_cube_001)
col_collection_1.objects.link(ob_cube)
col_collection_1.objects.link(ob_lamp)
col_collection_1.objects.link(ob_camera)

# ---- scene / render settings (as saved in the file)
scene.camera = ob_camera
scene.frame_start = 1; scene.frame_end = 250; scene.frame_set(1)
scene.render.engine = 'BLENDER_EEVEE_NEXT'
scene.render.resolution_percentage = 50
scene.render.dither_intensity = 0.0
scene.cycles.use_denoising = False
scene.cycles.samples = 128
scene.cycles.sampling_pattern = 'TABULATED_SOBOL'
scene.cycles.light_sampling_threshold = 0.0
scene.cycles.use_adaptive_sampling = False
scene.cycles.use_light_tree = False
scene.cycles.blur_glossy = 0.0
scene.cycles.sample_clamp_indirect = 0.0
scene.view_settings.view_transform = 'Standard'
bpy.context.view_layer.update()
